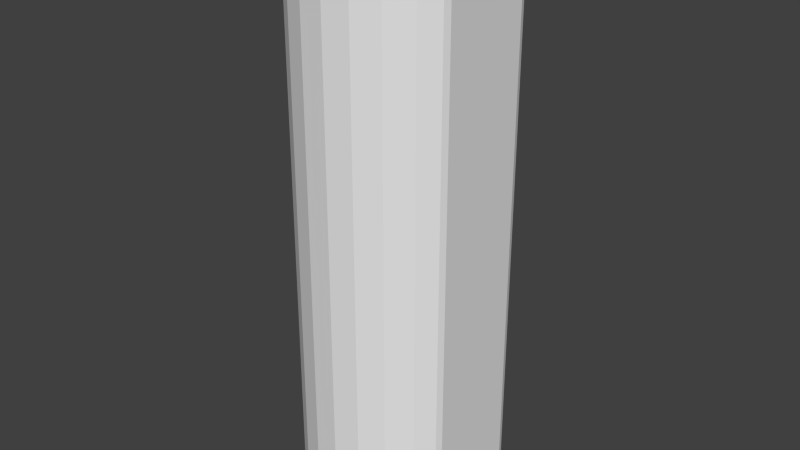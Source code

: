 # Source: mk3-conversion.blend  (saved by Blender 2.71.6; exported with 4.5.12 LTS)
import bpy
from mathutils import Matrix  # noqa: F401  (used for matrix-valued properties, if any)

bpy.ops.wm.read_factory_settings(use_empty=True)
scene = bpy.context.scene
scene.name = 'Scene'

# ---- collections
col_collection_1 = bpy.data.collections.new('Collection 1'); scene.collection.children.link(col_collection_1)

# ---- world
world_world = bpy.data.worlds.new('World'); scene.world = world_world
world_world.color = (0.05088, 0.05088, 0.05088)
world_world.use_sun_shadow = False
world_world.sun_shadow_jitter_overblur = 0.0
world_world.cycles.sampling_method = 'MANUAL'
world_world.cycles.sample_map_resolution = 256

# ---- meshes
me_base_001 = bpy.data.meshes.new('Base.001')
me_base_001.from_pydata([(-1.499, 0.8326, 5.0), (-1.461, 0.9447, 5.0), (-1.237, 1.237, 5.0), (-0.8745, 1.515, 5.0), (-0.7427, 1.569, 5.0), (1.499, 0.8326, 5.0), (1.461, 0.9447, 5.0), (1.237, 1.237, 5.0), (0.8745, 1.515, 5.0), (0.7427, 1.569, 5.0), (-0.8745, 1.515, -5.0), (-0.7427, 1.569, -5.0), (-1.237, 1.237, -5.0), (-1.461, 0.9447, -5.0), (-1.499, 0.8326, -5.0), (1.237, 1.237, -5.0), (1.461, 0.9447, -5.0), (1.499, 0.8326, -5.0), (0.8745, 1.515, -5.0), (0.7427, 1.569, -5.0), (1.499, -0.8326, 5.0), (1.461, -0.9446, 5.0), (1.237, -1.237, 5.0), (0.8745, -1.515, 5.0), (0.4543, -1.691, 5.0), (-1.499, -0.8326, 5.0), (-1.461, -0.9446, 5.0), (-1.237, -1.237, 5.0), (-0.8745, -1.515, 5.0), (-0.4543, -1.691, 5.0), (0.8745, -1.515, -5.0), (0.4543, -1.691, -5.0), (1.237, -1.237, -5.0), (1.461, -0.9446, -5.0), (1.499, -0.8326, -5.0), (-1.237, -1.237, -5.0), (-1.461, -0.9446, -5.0), (-1.499, -0.8326, -5.0), (-0.8745, -1.515, -5.0), (-0.4543, -1.691, -5.0), (0.0, -1.751, 5.0), (0.0, -1.751, -5.0)], [], [(13, 1, 0, 14), (12, 2, 1, 13), (10, 3, 2, 12), (11, 4, 3, 10), (14, 0, 25, 37), (19, 9, 4, 11), (36, 37, 25, 26), (35, 36, 26, 27), (38, 35, 27, 28), (19, 18, 8, 9), (18, 15, 7, 8), (15, 16, 6, 7), (39, 38, 28, 29), (16, 17, 5, 6), (39, 29, 40, 41), (31, 24, 23, 30), (30, 23, 22, 32), (17, 34, 20, 5), (32, 22, 21, 33), (33, 21, 20, 34), (33, 34, 17, 16, 15, 18, 19, 11, 10, 12, 13, 14, 37, 36, 35, 38, 39, 41, 31, 30, 32), (20, 21, 22, 23, 24, 40, 29, 28, 27, 26, 25, 0, 1, 2, 3, 4, 9, 8, 7, 6, 5), (41, 40, 24, 31)])
_uv = me_base_001.uv_layers.new(name='Base.UV')
_uv.uv.foreach_set('vector', [0.0, 0.0, 0.0, 0.0, 0.0, 0.0, 0.0, 0.0, 0.0, 0.0, 0.0, 0.0, 0.0, 0.0, 0.0, 0.0, 0.0, 0.0, 0.0, 0.0, 0.0, 0.0, 0.0, 0.0, 0.0, 0.0, 0.0, 0.0, 0.0, 0.0, 0.0, 0.0, 0.0, 0.0, 0.0, 0.0, 0.0, 0.0, 0.0, 0.0, 0.0, 0.0, 0.0, 0.0, 0.0, 0.0, 0.0, 0.0, 0.0, 0.0, 0.0, 0.0, 0.0, 0.0, 0.0, 0.0, 0.0, 0.0, 0.0, 0.0, 0.0, 0.0, 0.0, 0.0, 0.0, 0.0, 0.0, 0.0, 0.0, 0.0, 0.0, 0.0, 0.0, 0.0, 0.0, 0.0, 0.0, 0.0, 0.0, 0.0, 0.0, 0.0, 0.0, 0.0, 0.0, 0.0, 0.0, 0.0, 0.0, 0.0, 0.0, 0.0, 0.0, 0.0, 0.0, 0.0, 0.0, 0.0, 0.0, 0.0, 0.0, 0.0, 0.0, 0.0, 0.0, 0.0, 0.0, 0.0, 0.0, 0.0, 0.0, 0.0, 0.0, 0.0, 0.0, 0.0, 0.0, 0.0, 0.0, 0.0, 0.0, 0.0, 0.0, 0.0, 0.0, 0.0, 0.0, 0.0, 0.0, 0.0, 0.0, 0.0, 0.0, 0.0, 0.0, 0.0, 0.0, 0.0, 0.0, 0.0, 0.0, 0.0, 0.0, 0.0, 0.0, 0.0, 0.0, 0.0, 0.0, 0.0, 0.0, 0.0, 0.0, 0.0, 0.0, 0.0, 0.0, 0.0, 0.0, 0.0, 0.0, 0.0, 0.0, 0.0, 0.0, 0.0, 0.0, 0.0, 0.0, 0.0, 0.0, 0.0, 0.0, 0.0, 0.0, 0.0, 0.0, 0.0, 0.0, 0.0, 0.0, 0.0, 0.0, 0.0, 0.0, 0.0, 0.0, 0.0, 0.0, 0.0, 0.0, 0.0, 0.0, 0.0, 0.0, 0.0, 0.0, 0.0, 0.0, 0.0, 0.0, 0.0, 0.0, 0.0, 0.0, 0.0, 0.0, 0.0, 0.0, 0.0, 0.0, 0.0, 0.0, 0.0, 0.0, 0.0, 0.0, 0.0, 0.0, 0.0, 0.0, 0.0, 0.0, 0.0, 0.0, 0.0, 0.0, 0.0, 0.0, 0.0, 0.0, 0.0, 0.0, 0.0, 0.0, 0.0, 0.0, 0.0, 0.0, 0.0, 0.0, 0.0, 0.0, 0.0, 0.0, 0.0, 0.0, 0.0, 0.0, 0.0, 0.0, 0.0])
me_base_001.materials.append(None)
me_base_001.use_remesh_preserve_volume = False
me_base_001.use_remesh_preserve_attributes = False
me_base_001.use_mirror_vertex_groups = False
me_base_001.update()

# ---- objects
ob_hangar_space = bpy.data.objects.new('hangar-space', me_base_001)
ob_launch_position = bpy.data.objects.new('launch-position', None)

# ---- transforms, parenting, visibility, modifiers, constraints
ob_hangar_space.location = (0.0, 0.0, 0.0)
ob_hangar_space.display_type = 'SOLID'
ob_hangar_space.lineart.crease_threshold = 0.0
ob_launch_position.parent = ob_hangar_space
ob_launch_position.location = (0.0, 0.0, 0.0)
ob_launch_position.rotation_euler = (1.571, -8.709e-15, 3.142)
ob_launch_position.scale = (1.0, 1.0, 1.0)
ob_launch_position.empty_image_offset = (0.0, 0.0)
ob_launch_position.lineart.crease_threshold = 0.0

# ---- collection membership
col_collection_1.objects.link(ob_hangar_space)
col_collection_1.objects.link(ob_launch_position)

# ---- scene / render settings (as saved in the file)
scene.frame_start = 1; scene.frame_end = 250; scene.frame_set(192)
scene.render.engine = 'BLENDER_EEVEE_NEXT'
scene.render.resolution_percentage = 50
scene.render.dither_intensity = 0.0
scene.cycles.use_denoising = False
scene.cycles.samples = 10
scene.cycles.sampling_pattern = 'TABULATED_SOBOL'
scene.cycles.light_sampling_threshold = 0.0
scene.cycles.use_adaptive_sampling = False
scene.cycles.use_light_tree = False
scene.cycles.blur_glossy = 0.0
scene.cycles.pixel_filter_type = 'GAUSSIAN'
scene.cycles.sample_clamp_indirect = 0.0
scene.view_settings.view_transform = 'Standard'
bpy.context.view_layer.update()

# ---- added for rendering (the .blend has no active camera and no usable light): camera, sun
cam_auto = bpy.data.cameras.new('AutoCamera')
cam_auto.lens = 50.0
cam_auto.sensor_width = 36.0
cam_auto.clip_end = 1000.0
ob_auto_camera = bpy.data.objects.new('AutoCamera', cam_auto)
scene.collection.objects.link(ob_auto_camera)
ob_auto_camera.location = (10.1359, -12.2542, 8.10868)
ob_auto_camera.rotation_euler = (1.09748, -7.21219e-08, 0.694738)
scene.camera = ob_auto_camera
light_auto_sun = bpy.data.lights.new('AutoSun', 'SUN')
light_auto_sun.energy = 3.0
light_auto_sun.angle = 0.0523599
ob_auto_sun = bpy.data.objects.new('AutoSun', light_auto_sun)
scene.collection.objects.link(ob_auto_sun)
ob_auto_sun.rotation_euler = (0.872665, 0.174533, 0.523599)
bpy.context.view_layer.update()
